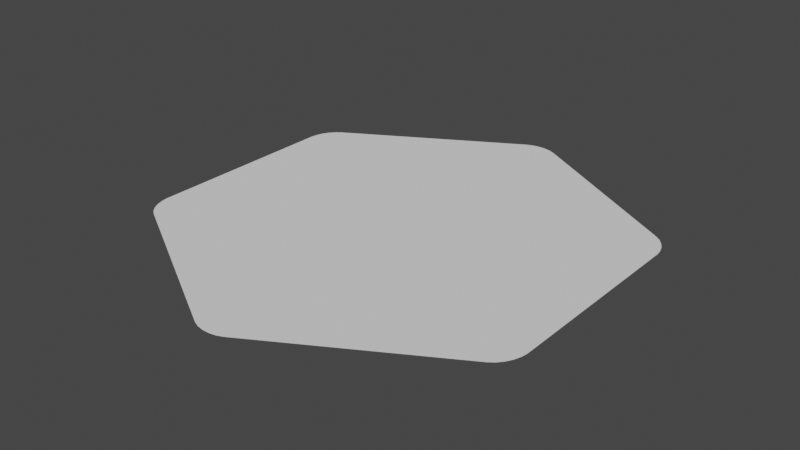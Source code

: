 # Source: hexoutline.blend  (saved by Blender 2.93.20; exported with 4.5.12 LTS)
import bpy
from mathutils import Matrix  # noqa: F401  (used for matrix-valued properties, if any)

bpy.ops.wm.read_factory_settings(use_empty=True)
scene = bpy.context.scene
scene.name = 'Scene'

# ---- collections
col_collection = bpy.data.collections.new('Collection'); scene.collection.children.link(col_collection)

# ---- world
world_world = bpy.data.worlds.new('World'); scene.world = world_world
world_world.use_nodes = True; world_world.node_tree.nodes.clear()
_N = world_world.node_tree.nodes; _L = world_world.node_tree.links
n0 = _N.new('ShaderNodeOutputWorld'); n0.name = 'World Output'; n0.location = (300, 300)
n1 = _N.new('ShaderNodeBackground'); n1.name = 'Background'; n1.location = (10, 300)
n1.inputs[0].default_value = (0.05088, 0.05088, 0.05088, 1.0)
_L.new(n1.outputs[0], n0.inputs[0])
n0.is_active_output = True
world_world.color = (0.05088, 0.05088, 0.05088)
world_world.use_sun_shadow = False
world_world.sun_shadow_jitter_overblur = 0.0

# ---- meshes
me_circle_001 = bpy.data.meshes.new('Circle.001')
me_circle_001.from_pydata([(0.0866, 1.2, 0.0), (-0.0866, 1.2, 0.0), (0.0556, 1.213, 0.0), (0.01916, 1.22, 0.0), (-0.01916, 1.22, 0.0), (-0.0556, 1.213, 0.0), (-1.083, 0.525, 0.0), (-0.9959, 0.675, 0.0), (-1.078, 0.5583, 0.0), (-1.066, 0.5933, 0.0), (-1.047, 0.6265, 0.0), (-1.023, 0.6547, 0.0), (-0.9959, -0.675, 0.0), (-1.083, -0.525, 0.0), (-1.023, -0.6547, 0.0), (-1.047, -0.6265, 0.0), (-1.066, -0.5933, 0.0), (-1.078, -0.5583, 0.0), (0.0866, -1.2, 0.0), (-0.0866, -1.2, 0.0), (0.0556, -1.213, 0.0), (0.01916, -1.22, 0.0), (-0.01916, -1.22, 0.0), (-0.0556, -1.213, 0.0), (1.083, -0.525, 0.0), (0.9959, -0.675, 0.0), (1.078, -0.5583, 0.0), (1.066, -0.5933, 0.0), (1.047, -0.6265, 0.0), (1.023, -0.6547, 0.0), (0.9959, 0.675, 0.0), (1.083, 0.525, 0.0), (1.023, 0.6547, 0.0), (1.047, 0.6265, 0.0), (1.066, 0.5933, 0.0), (1.078, 0.5583, 0.0)], [], [(7, 11, 10, 9, 8, 6, 13, 17, 16, 15, 14, 12, 19, 23, 22, 21, 20, 18, 25, 29, 28, 27, 26, 24, 31, 35, 34, 33, 32, 30, 0, 2, 3, 4, 5, 1)])
_uv = me_circle_001.uv_layers.new(name='UVMap')
_uv.uv.foreach_set('vector', [0.0, 0.0, 0.0, 0.0, 0.0, 0.0, 0.0, 0.0, 0.0, 0.0, 0.0, 0.0, 0.0, 0.0, 0.0, 0.0, 0.0, 0.0, 0.0, 0.0, 0.0, 0.0, 0.0, 0.0, 0.0, 0.0, 0.0, 0.0, 0.0, 0.0, 0.0, 0.0, 0.0, 0.0, 0.0, 0.0, 0.0, 0.0, 0.0, 0.0, 0.0, 0.0, 0.0, 0.0, 0.0, 0.0, 0.0, 0.0, 0.0, 0.0, 0.0, 0.0, 0.0, 0.0, 0.0, 0.0, 0.0, 0.0, 0.0, 0.0, 0.0, 0.0, 0.0, 0.0, 0.0, 0.0, 0.0, 0.0, 0.0, 0.0, 0.0, 0.0])
me_circle_001.use_remesh_fix_poles = True
me_circle_001.use_remesh_preserve_attributes = False
me_circle_001.update()

# ---- objects
ob_circle_001 = bpy.data.objects.new('Circle.001', me_circle_001)

# ---- transforms, parenting, visibility, modifiers, constraints
ob_circle_001.location = (0.0, 0.0, 0.0)

# ---- collection membership
col_collection.objects.link(ob_circle_001)

# ---- scene / render settings (as saved in the file)
scene.frame_start = 1; scene.frame_end = 250; scene.frame_set(1)
scene.render.engine = 'BLENDER_EEVEE_NEXT'
scene.cycles.use_denoising = False
scene.cycles.samples = 128
scene.cycles.sampling_pattern = 'TABULATED_SOBOL'
scene.cycles.use_adaptive_sampling = False
scene.cycles.use_light_tree = False
scene.view_settings.view_transform = 'Filmic'
bpy.context.view_layer.update()

# ---- added for rendering (the .blend has no active camera and no usable light): camera, sun
cam_auto = bpy.data.cameras.new('AutoCamera')
cam_auto.lens = 50.0
cam_auto.sensor_width = 36.0
cam_auto.clip_end = 1000.0
ob_auto_camera = bpy.data.objects.new('AutoCamera', cam_auto)
scene.collection.objects.link(ob_auto_camera)
ob_auto_camera.location = (3.01793, -3.62151, 2.41434)
ob_auto_camera.rotation_euler = (1.09748, -7.21219e-08, 0.694738)
scene.camera = ob_auto_camera
light_auto_sun = bpy.data.lights.new('AutoSun', 'SUN')
light_auto_sun.energy = 3.0
light_auto_sun.angle = 0.0523599
ob_auto_sun = bpy.data.objects.new('AutoSun', light_auto_sun)
scene.collection.objects.link(ob_auto_sun)
ob_auto_sun.rotation_euler = (0.872665, 0.174533, 0.523599)
bpy.context.view_layer.update()
